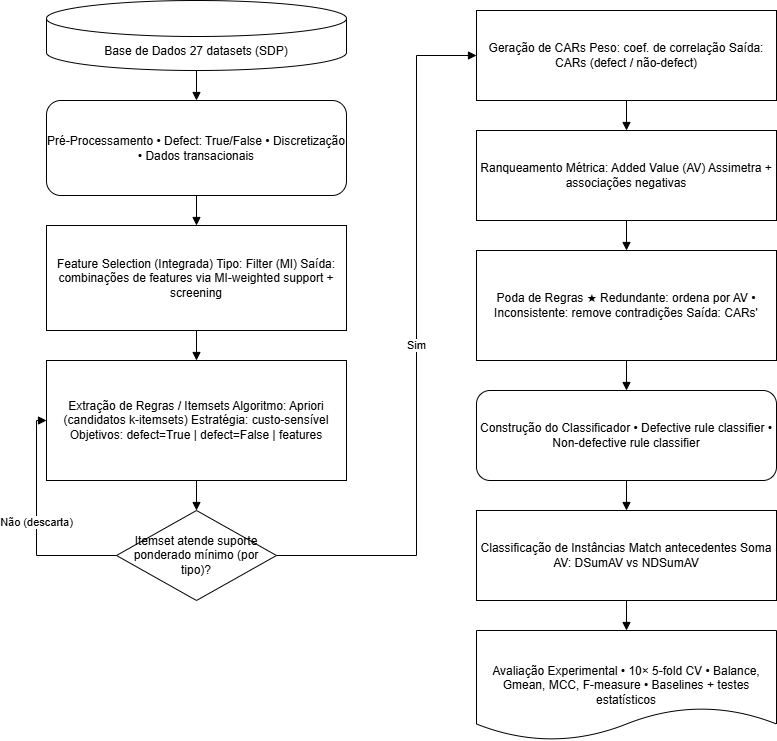

The diagram above was exported from draw.io. Its source (the exported page's mxGraphModel, read from the mxfile embedded in the PNG):
<mxGraphModel dx="946" dy="662" grid="1" gridSize="10" guides="1" tooltips="1" connect="1" arrows="1" fold="1" page="1" pageScale="1" pageWidth="850" pageHeight="1100" math="0" shadow="0">
  <root>
    <mxCell id="0" />
    <mxCell id="1" parent="0" />
    <mxCell id="n1" parent="1" style="shape=cylinder3;whiteSpace=wrap;html=1;boundedLbl=1;size=18;" value="Base de Dados&amp;#xa;27 datasets (SDP)" vertex="1">
      <mxGeometry height="70" width="300" x="50" y="20" as="geometry" />
    </mxCell>
    <mxCell id="n2" parent="1" style="rounded=1;whiteSpace=wrap;html=1;" value="Pré-Processamento&amp;#xa;• Defect: True/False&amp;#xa;• Discretização&amp;#xa;• Dados transacionais" vertex="1">
      <mxGeometry height="95" width="300" x="50" y="120" as="geometry" />
    </mxCell>
    <mxCell id="n3" parent="1" style="whiteSpace=wrap;html=1;" value="Feature Selection (Integrada)&amp;#xa;Tipo: Filter (MI)&amp;#xa;Saída: combinações de features&amp;#xa;via MI-weighted support + screening" vertex="1">
      <mxGeometry height="105" width="300" x="50" y="245" as="geometry" />
    </mxCell>
    <mxCell id="n4" parent="1" style="whiteSpace=wrap;html=1;" value="Extração de Regras / Itemsets&amp;#xa;Algoritmo: Apriori (candidatos k-itemsets)&amp;#xa;Estratégia: custo-sensível&amp;#xa;Objetivos: defect=True | defect=False | features" vertex="1">
      <mxGeometry height="120" width="300" x="50" y="380" as="geometry" />
    </mxCell>
    <mxCell id="n5" parent="1" style="shape=rhombus;whiteSpace=wrap;html=1;" value="Itemset atende&amp;#xa;suporte ponderado&amp;#xa;mínimo (por tipo)?" vertex="1">
      <mxGeometry height="90" width="160" x="120" y="530" as="geometry" />
    </mxCell>
    <mxCell id="n6" parent="1" style="whiteSpace=wrap;html=1;" value="Geração de CARs&amp;#xa;Peso: coef. de correlação&amp;#xa;Saída: CARs (defect / não-defect)" vertex="1">
      <mxGeometry height="90" width="300" x="480" y="30" as="geometry" />
    </mxCell>
    <mxCell id="n7" parent="1" style="whiteSpace=wrap;html=1;" value="Ranqueamento&amp;#xa;Métrica: Added Value (AV)&amp;#xa;Assimetra + associações negativas" vertex="1">
      <mxGeometry height="90" width="300" x="480" y="150" as="geometry" />
    </mxCell>
    <mxCell id="n8" parent="1" style="whiteSpace=wrap;html=1;" value="Poda de Regras&amp;#xa;★ Redundante: ordena por AV&amp;#xa;• Inconsistente: remove contradições&amp;#xa;Saída: CARs'" vertex="1">
      <mxGeometry height="110" width="300" x="480" y="270" as="geometry" />
    </mxCell>
    <mxCell id="n9" parent="1" style="rounded=1;whiteSpace=wrap;html=1;" value="Construção do Classificador&amp;#xa;• Defective rule classifier&amp;#xa;• Non-defective rule classifier" vertex="1">
      <mxGeometry height="90" width="300" x="480" y="410" as="geometry" />
    </mxCell>
    <mxCell id="n10" parent="1" style="whiteSpace=wrap;html=1;" value="Classificação de Instâncias&amp;#xa;Match antecedentes&amp;#xa;Soma AV: DSumAV vs NDSumAV" vertex="1">
      <mxGeometry height="90" width="300" x="480" y="530" as="geometry" />
    </mxCell>
    <mxCell id="n11" parent="1" style="shape=document;whiteSpace=wrap;html=1;" value="Avaliação Experimental&amp;#xa;• 10× 5-fold CV&amp;#xa;• Balance, Gmean, MCC, F-measure&amp;#xa;• Baselines + testes estatísticos" vertex="1">
      <mxGeometry height="110" width="300" x="480" y="650" as="geometry" />
    </mxCell>
    <mxCell id="e12" edge="1" parent="1" source="n1" style="edgeStyle=orthogonalEdgeStyle;rounded=0;orthogonalLoop=1;jettySize=auto;html=1;endArrow=block;" target="n2" value="">
      <mxGeometry relative="1" as="geometry" />
    </mxCell>
    <mxCell id="e13" edge="1" parent="1" source="n2" style="edgeStyle=orthogonalEdgeStyle;rounded=0;orthogonalLoop=1;jettySize=auto;html=1;endArrow=block;" target="n3" value="">
      <mxGeometry relative="1" as="geometry" />
    </mxCell>
    <mxCell id="e14" edge="1" parent="1" source="n3" style="edgeStyle=orthogonalEdgeStyle;rounded=0;orthogonalLoop=1;jettySize=auto;html=1;endArrow=block;" target="n4" value="">
      <mxGeometry relative="1" as="geometry" />
    </mxCell>
    <mxCell id="e15" edge="1" parent="1" source="n4" style="edgeStyle=orthogonalEdgeStyle;rounded=0;orthogonalLoop=1;jettySize=auto;html=1;endArrow=block;" target="n5" value="">
      <mxGeometry relative="1" as="geometry" />
    </mxCell>
    <mxCell id="e16" edge="1" parent="1" source="n5" style="edgeStyle=orthogonalEdgeStyle;rounded=0;orthogonalLoop=1;jettySize=auto;html=1;endArrow=block;" target="n6" value="Sim">
      <mxGeometry relative="1" as="geometry">
        <Array as="points">
          <mxPoint x="420" y="575" />
          <mxPoint x="420" y="75" />
        </Array>
      </mxGeometry>
    </mxCell>
    <mxCell id="e17" edge="1" parent="1" source="n5" style="edgeStyle=orthogonalEdgeStyle;rounded=0;html=1;endArrow=block;exitX=0;exitY=0.5;entryX=0;entryY=0.5;" target="n4" value="Não (descarta)">
      <mxGeometry relative="1" as="geometry" />
    </mxCell>
    <mxCell id="e18" edge="1" parent="1" source="n6" style="edgeStyle=orthogonalEdgeStyle;rounded=0;orthogonalLoop=1;jettySize=auto;html=1;endArrow=block;" target="n7" value="">
      <mxGeometry relative="1" as="geometry" />
    </mxCell>
    <mxCell id="e19" edge="1" parent="1" source="n7" style="edgeStyle=orthogonalEdgeStyle;rounded=0;orthogonalLoop=1;jettySize=auto;html=1;endArrow=block;" target="n8" value="">
      <mxGeometry relative="1" as="geometry" />
    </mxCell>
    <mxCell id="e20" edge="1" parent="1" source="n8" style="edgeStyle=orthogonalEdgeStyle;rounded=0;orthogonalLoop=1;jettySize=auto;html=1;endArrow=block;" target="n9" value="">
      <mxGeometry relative="1" as="geometry" />
    </mxCell>
    <mxCell id="e21" edge="1" parent="1" source="n9" style="edgeStyle=orthogonalEdgeStyle;rounded=0;orthogonalLoop=1;jettySize=auto;html=1;endArrow=block;" target="n10" value="">
      <mxGeometry relative="1" as="geometry" />
    </mxCell>
    <mxCell id="e22" edge="1" parent="1" source="n10" style="edgeStyle=orthogonalEdgeStyle;rounded=0;orthogonalLoop=1;jettySize=auto;html=1;endArrow=block;" target="n11" value="">
      <mxGeometry relative="1" as="geometry" />
    </mxCell>
  </root>
</mxGraphModel>